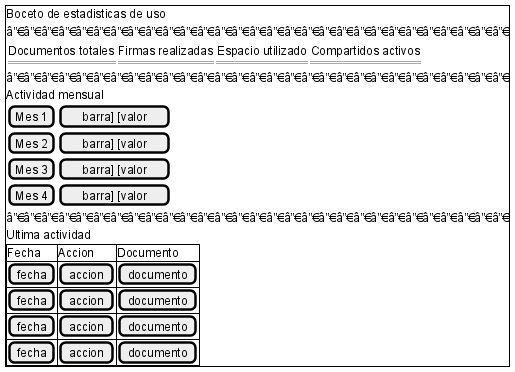

The diagram above was rendered by PlantUML. Its source (embedded in the PNG):
@startsalt
{+
  Boceto de estadisticas de uso
  â”€â”€â”€â”€â”€â”€â”€â”€â”€â”€â”€â”€â”€â”€â”€â”€â”€â”€â”€â”€â”€â”€â”€â”€â”€â”€â”€â”€â”€
  {
    {
      Documentos totales
      == [total] ==
    } |
    {
      Firmas realizadas
      == [total] ==
    } |
    {
      Espacio utilizado
      == [tamano] ==
    } |
    {
      Compartidos activos
      == [total] ==
    }
  }
  â”€â”€â”€â”€â”€â”€â”€â”€â”€â”€â”€â”€â”€â”€â”€â”€â”€â”€â”€â”€â”€â”€â”€â”€â”€â”€â”€â”€â”€
  Actividad mensual
  {
    [Mes 1] | [barra] [valor]
    [Mes 2] | [barra] [valor]
    [Mes 3] | [barra] [valor]
    [Mes 4] | [barra] [valor]
  }
  â”€â”€â”€â”€â”€â”€â”€â”€â”€â”€â”€â”€â”€â”€â”€â”€â”€â”€â”€â”€â”€â”€â”€â”€â”€â”€â”€â”€â”€
  Ultima actividad
  {#
    Fecha | Accion | Documento
    [fecha] | [accion] | [documento]
    [fecha] | [accion] | [documento]
    [fecha] | [accion] | [documento]
    [fecha] | [accion] | [documento]
  }
}
@endsalt